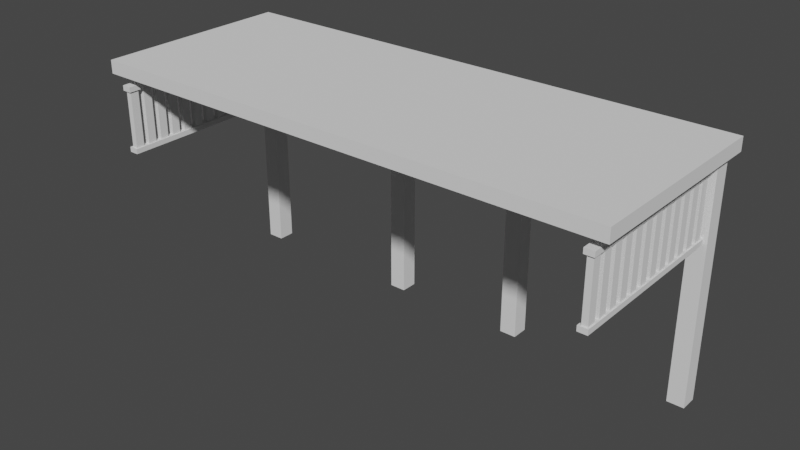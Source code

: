 # Source: terasse.blend  (saved by Blender 2.80.35; exported with 4.5.12 LTS)
import bpy
from mathutils import Matrix  # noqa: F401  (used for matrix-valued properties, if any)

bpy.ops.wm.read_factory_settings(use_empty=True)
scene = bpy.context.scene
scene.name = 'Scene'

# ---- collections
col_collection = bpy.data.collections.new('Collection'); scene.collection.children.link(col_collection)

# ---- world
world_world = bpy.data.worlds.new('World'); scene.world = world_world
world_world.color = (0.05088, 0.05088, 0.05088)
world_world.use_sun_shadow = False
world_world.sun_shadow_jitter_overblur = 0.0

# ---- meshes
me_cube_007 = bpy.data.meshes.new('Cube.007')
me_cube_007.from_pydata([(-1.0, -1.0, -1.0), (-1.0, -1.0, 1.0), (-1.0, 1.0, -1.0), (-1.0, 1.0, 1.0), (1.0, -1.0, -1.0), (1.0, -1.0, 1.0), (1.0, 1.0, -1.0), (1.0, 1.0, 1.0)], [], [(0, 1, 3, 2), (2, 3, 7, 6), (6, 7, 5, 4), (4, 5, 1, 0), (2, 6, 4, 0), (7, 3, 1, 5)])
_uv = me_cube_007.uv_layers.new(name='UVMap')
_uv.uv.foreach_set('vector', [0.375, 0.0, 0.625, 0.0, 0.625, 0.25, 0.375, 0.25, 0.375, 0.25, 0.625, 0.25, 0.625, 0.5, 0.375, 0.5, 0.375, 0.5, 0.625, 0.5, 0.625, 0.75, 0.375, 0.75, 0.375, 0.75, 0.625, 0.75, 0.625, 1.0, 0.375, 1.0, 0.125, 0.5, 0.375, 0.5, 0.375, 0.75, 0.125, 0.75, 0.625, 0.5, 0.875, 0.5, 0.875, 0.75, 0.625, 0.75])
me_cube_007.use_remesh_preserve_volume = False
me_cube_007.use_remesh_preserve_attributes = False
me_cube_007.use_mirror_vertex_groups = False
me_cube_007.update()
me_cube_008 = bpy.data.meshes.new('Cube.008')
me_cube_008.from_pydata([(-1.0, -1.0, -1.0), (-1.0, -1.0, 1.0), (-1.0, 1.0, -1.0), (-1.0, 1.0, 1.0), (1.0, -1.0, -1.0), (1.0, -1.0, 1.0), (1.0, 1.0, -1.0), (1.0, 1.0, 1.0)], [], [(0, 1, 3, 2), (2, 3, 7, 6), (6, 7, 5, 4), (4, 5, 1, 0), (2, 6, 4, 0), (7, 3, 1, 5)])
_uv = me_cube_008.uv_layers.new(name='UVMap')
_uv.uv.foreach_set('vector', [0.375, 0.0, 0.625, 0.0, 0.625, 0.25, 0.375, 0.25, 0.375, 0.25, 0.625, 0.25, 0.625, 0.5, 0.375, 0.5, 0.375, 0.5, 0.625, 0.5, 0.625, 0.75, 0.375, 0.75, 0.375, 0.75, 0.625, 0.75, 0.625, 1.0, 0.375, 1.0, 0.125, 0.5, 0.375, 0.5, 0.375, 0.75, 0.125, 0.75, 0.625, 0.5, 0.875, 0.5, 0.875, 0.75, 0.625, 0.75])
me_cube_008.use_remesh_preserve_volume = False
me_cube_008.use_remesh_preserve_attributes = False
me_cube_008.use_mirror_vertex_groups = False
me_cube_008.update()
me_cube_009 = bpy.data.meshes.new('Cube.009')
me_cube_009.from_pydata([(-1.0, -1.0, -1.0), (-1.0, -1.0, 1.0), (-1.0, 1.0, -1.0), (-1.0, 1.0, 1.0), (1.0, -1.0, -1.0), (1.0, -1.0, 1.0), (1.0, 1.0, -1.0), (1.0, 1.0, 1.0)], [], [(0, 1, 3, 2), (2, 3, 7, 6), (6, 7, 5, 4), (4, 5, 1, 0), (2, 6, 4, 0), (7, 3, 1, 5)])
_uv = me_cube_009.uv_layers.new(name='UVMap')
_uv.uv.foreach_set('vector', [0.375, 0.0, 0.625, 0.0, 0.625, 0.25, 0.375, 0.25, 0.375, 0.25, 0.625, 0.25, 0.625, 0.5, 0.375, 0.5, 0.375, 0.5, 0.625, 0.5, 0.625, 0.75, 0.375, 0.75, 0.375, 0.75, 0.625, 0.75, 0.625, 1.0, 0.375, 1.0, 0.125, 0.5, 0.375, 0.5, 0.375, 0.75, 0.125, 0.75, 0.625, 0.5, 0.875, 0.5, 0.875, 0.75, 0.625, 0.75])
me_cube_009.use_remesh_preserve_volume = False
me_cube_009.use_remesh_preserve_attributes = False
me_cube_009.use_mirror_vertex_groups = False
me_cube_009.update()
me_cube_010 = bpy.data.meshes.new('Cube.010')
me_cube_010.from_pydata([(-1.0, -1.0, -1.0), (-1.0, -1.0, 1.0), (-1.0, 1.0, -1.0), (-1.0, 1.0, 1.0), (1.0, -1.0, -1.0), (1.0, -1.0, 1.0), (1.0, 1.0, -1.0), (1.0, 1.0, 1.0)], [], [(0, 1, 3, 2), (2, 3, 7, 6), (6, 7, 5, 4), (4, 5, 1, 0), (2, 6, 4, 0), (7, 3, 1, 5)])
_uv = me_cube_010.uv_layers.new(name='UVMap')
_uv.uv.foreach_set('vector', [0.375, 0.0, 0.625, 0.0, 0.625, 0.25, 0.375, 0.25, 0.375, 0.25, 0.625, 0.25, 0.625, 0.5, 0.375, 0.5, 0.375, 0.5, 0.625, 0.5, 0.625, 0.75, 0.375, 0.75, 0.375, 0.75, 0.625, 0.75, 0.625, 1.0, 0.375, 1.0, 0.125, 0.5, 0.375, 0.5, 0.375, 0.75, 0.125, 0.75, 0.625, 0.5, 0.875, 0.5, 0.875, 0.75, 0.625, 0.75])
me_cube_010.use_remesh_preserve_volume = False
me_cube_010.use_remesh_preserve_attributes = False
me_cube_010.use_mirror_vertex_groups = False
me_cube_010.update()
me_cube_011 = bpy.data.meshes.new('Cube.011')
me_cube_011.from_pydata([(-1.0, -1.0, -1.0), (-1.0, -1.0, 1.0), (-1.0, 1.0, -1.0), (-1.0, 1.0, 1.0), (1.0, -1.0, -1.0), (1.0, -1.0, 1.0), (1.0, 1.0, -1.0), (1.0, 1.0, 1.0)], [], [(0, 1, 3, 2), (2, 3, 7, 6), (6, 7, 5, 4), (4, 5, 1, 0), (2, 6, 4, 0), (7, 3, 1, 5)])
_uv = me_cube_011.uv_layers.new(name='UVMap')
_uv.uv.foreach_set('vector', [0.375, 0.0, 0.625, 0.0, 0.625, 0.25, 0.375, 0.25, 0.375, 0.25, 0.625, 0.25, 0.625, 0.5, 0.375, 0.5, 0.375, 0.5, 0.625, 0.5, 0.625, 0.75, 0.375, 0.75, 0.375, 0.75, 0.625, 0.75, 0.625, 1.0, 0.375, 1.0, 0.125, 0.5, 0.375, 0.5, 0.375, 0.75, 0.125, 0.75, 0.625, 0.5, 0.875, 0.5, 0.875, 0.75, 0.625, 0.75])
me_cube_011.use_remesh_preserve_volume = False
me_cube_011.use_remesh_preserve_attributes = False
me_cube_011.use_mirror_vertex_groups = False
me_cube_011.update()
me_cube_012 = bpy.data.meshes.new('Cube.012')
me_cube_012.from_pydata([(-1.0, -1.0, -1.0), (-1.0, -1.0, 1.0), (-1.0, 1.0, -1.0), (-1.0, 1.0, 1.0), (1.0, -1.0, -1.0), (1.0, -1.0, 1.0), (1.0, 1.0, -1.0), (1.0, 1.0, 1.0)], [], [(0, 1, 3, 2), (2, 3, 7, 6), (6, 7, 5, 4), (4, 5, 1, 0), (2, 6, 4, 0), (7, 3, 1, 5)])
_uv = me_cube_012.uv_layers.new(name='UVMap')
_uv.uv.foreach_set('vector', [0.375, 0.0, 0.625, 0.0, 0.625, 0.25, 0.375, 0.25, 0.375, 0.25, 0.625, 0.25, 0.625, 0.5, 0.375, 0.5, 0.375, 0.5, 0.625, 0.5, 0.625, 0.75, 0.375, 0.75, 0.375, 0.75, 0.625, 0.75, 0.625, 1.0, 0.375, 1.0, 0.125, 0.5, 0.375, 0.5, 0.375, 0.75, 0.125, 0.75, 0.625, 0.5, 0.875, 0.5, 0.875, 0.75, 0.625, 0.75])
me_cube_012.use_remesh_preserve_volume = False
me_cube_012.use_remesh_preserve_attributes = False
me_cube_012.use_mirror_vertex_groups = False
me_cube_012.update()
me_cube_013 = bpy.data.meshes.new('Cube.013')
me_cube_013.from_pydata([(-1.0, -1.0, -1.0), (-1.0, -1.0, 1.0), (-1.0, 1.0, -1.0), (-1.0, 1.0, 1.0), (1.0, -1.0, -1.0), (1.0, -1.0, 1.0), (1.0, 1.0, -1.0), (1.0, 1.0, 1.0)], [], [(0, 1, 3, 2), (2, 3, 7, 6), (6, 7, 5, 4), (4, 5, 1, 0), (2, 6, 4, 0), (7, 3, 1, 5)])
_uv = me_cube_013.uv_layers.new(name='UVMap')
_uv.uv.foreach_set('vector', [0.375, 0.0, 0.625, 0.0, 0.625, 0.25, 0.375, 0.25, 0.375, 0.25, 0.625, 0.25, 0.625, 0.5, 0.375, 0.5, 0.375, 0.5, 0.625, 0.5, 0.625, 0.75, 0.375, 0.75, 0.375, 0.75, 0.625, 0.75, 0.625, 1.0, 0.375, 1.0, 0.125, 0.5, 0.375, 0.5, 0.375, 0.75, 0.125, 0.75, 0.625, 0.5, 0.875, 0.5, 0.875, 0.75, 0.625, 0.75])
me_cube_013.use_remesh_preserve_volume = False
me_cube_013.use_remesh_preserve_attributes = False
me_cube_013.use_mirror_vertex_groups = False
me_cube_013.update()
me_cube_014 = bpy.data.meshes.new('Cube.014')
me_cube_014.from_pydata([(-1.0, -1.0, -1.0), (-1.0, -1.0, 1.0), (-1.0, 1.0, -1.0), (-1.0, 1.0, 1.0), (1.0, -1.0, -1.0), (1.0, -1.0, 1.0), (1.0, 1.0, -1.0), (1.0, 1.0, 1.0)], [], [(0, 1, 3, 2), (2, 3, 7, 6), (6, 7, 5, 4), (4, 5, 1, 0), (2, 6, 4, 0), (7, 3, 1, 5)])
_uv = me_cube_014.uv_layers.new(name='UVMap')
_uv.uv.foreach_set('vector', [0.375, 0.0, 0.625, 0.0, 0.625, 0.25, 0.375, 0.25, 0.375, 0.25, 0.625, 0.25, 0.625, 0.5, 0.375, 0.5, 0.375, 0.5, 0.625, 0.5, 0.625, 0.75, 0.375, 0.75, 0.375, 0.75, 0.625, 0.75, 0.625, 1.0, 0.375, 1.0, 0.125, 0.5, 0.375, 0.5, 0.375, 0.75, 0.125, 0.75, 0.625, 0.5, 0.875, 0.5, 0.875, 0.75, 0.625, 0.75])
me_cube_014.use_remesh_preserve_volume = False
me_cube_014.use_remesh_preserve_attributes = False
me_cube_014.use_mirror_vertex_groups = False
me_cube_014.update()
me_cube_015 = bpy.data.meshes.new('Cube.015')
me_cube_015.from_pydata([(-1.0, -1.0, -1.0), (-1.0, -1.0, 1.0), (-1.0, 1.0, -1.0), (-1.0, 1.0, 1.0), (1.0, -1.0, -1.0), (1.0, -1.0, 1.0), (1.0, 1.0, -1.0), (1.0, 1.0, 1.0)], [], [(0, 1, 3, 2), (2, 3, 7, 6), (6, 7, 5, 4), (4, 5, 1, 0), (2, 6, 4, 0), (7, 3, 1, 5)])
_uv = me_cube_015.uv_layers.new(name='UVMap')
_uv.uv.foreach_set('vector', [0.375, 0.0, 0.625, 0.0, 0.625, 0.25, 0.375, 0.25, 0.375, 0.25, 0.625, 0.25, 0.625, 0.5, 0.375, 0.5, 0.375, 0.5, 0.625, 0.5, 0.625, 0.75, 0.375, 0.75, 0.375, 0.75, 0.625, 0.75, 0.625, 1.0, 0.375, 1.0, 0.125, 0.5, 0.375, 0.5, 0.375, 0.75, 0.125, 0.75, 0.625, 0.5, 0.875, 0.5, 0.875, 0.75, 0.625, 0.75])
me_cube_015.use_remesh_preserve_volume = False
me_cube_015.use_remesh_preserve_attributes = False
me_cube_015.use_mirror_vertex_groups = False
me_cube_015.update()
me_cube_017 = bpy.data.meshes.new('Cube.017')
me_cube_017.from_pydata([(-1.0, -1.0, -1.0), (-1.0, -1.0, 1.0), (-1.0, 1.0, -1.0), (-1.0, 1.0, 1.0), (1.0, -1.0, -1.0), (1.0, -1.0, 1.0), (1.0, 1.0, -1.0), (1.0, 1.0, 1.0)], [], [(0, 1, 3, 2), (2, 3, 7, 6), (6, 7, 5, 4), (4, 5, 1, 0), (2, 6, 4, 0), (7, 3, 1, 5)])
_uv = me_cube_017.uv_layers.new(name='UVMap')
_uv.uv.foreach_set('vector', [0.375, 0.0, 0.625, 0.0, 0.625, 0.25, 0.375, 0.25, 0.375, 0.25, 0.625, 0.25, 0.625, 0.5, 0.375, 0.5, 0.375, 0.5, 0.625, 0.5, 0.625, 0.75, 0.375, 0.75, 0.375, 0.75, 0.625, 0.75, 0.625, 1.0, 0.375, 1.0, 0.125, 0.5, 0.375, 0.5, 0.375, 0.75, 0.125, 0.75, 0.625, 0.5, 0.875, 0.5, 0.875, 0.75, 0.625, 0.75])
me_cube_017.use_remesh_preserve_volume = False
me_cube_017.use_remesh_preserve_attributes = False
me_cube_017.use_mirror_vertex_groups = False
me_cube_017.update()
me_cube_016 = bpy.data.meshes.new('Cube.016')
me_cube_016.from_pydata([(-1.0, -1.0, -1.0), (-1.0, -1.0, 1.0), (-1.0, 1.0, -1.0), (-1.0, 1.0, 1.0), (1.0, -1.0, -1.0), (1.0, -1.0, 1.0), (1.0, 1.0, -1.0), (1.0, 1.0, 1.0)], [], [(0, 1, 3, 2), (2, 3, 7, 6), (6, 7, 5, 4), (4, 5, 1, 0), (2, 6, 4, 0), (7, 3, 1, 5)])
_uv = me_cube_016.uv_layers.new(name='UVMap')
_uv.uv.foreach_set('vector', [0.375, 0.0, 0.625, 0.0, 0.625, 0.25, 0.375, 0.25, 0.375, 0.25, 0.625, 0.25, 0.625, 0.5, 0.375, 0.5, 0.375, 0.5, 0.625, 0.5, 0.625, 0.75, 0.375, 0.75, 0.375, 0.75, 0.625, 0.75, 0.625, 1.0, 0.375, 1.0, 0.125, 0.5, 0.375, 0.5, 0.375, 0.75, 0.125, 0.75, 0.625, 0.5, 0.875, 0.5, 0.875, 0.75, 0.625, 0.75])
me_cube_016.use_remesh_preserve_volume = False
me_cube_016.use_remesh_preserve_attributes = False
me_cube_016.use_mirror_vertex_groups = False
me_cube_016.update()
me_cube_018 = bpy.data.meshes.new('Cube.018')
me_cube_018.from_pydata([(-1.0, -1.0, -1.0), (-1.0, -1.0, 1.0), (-1.0, 1.0, -1.0), (-1.0, 1.0, 1.0), (1.0, -1.0, -1.0), (1.0, -1.0, 1.0), (1.0, 1.0, -1.0), (1.0, 1.0, 1.0)], [], [(0, 1, 3, 2), (2, 3, 7, 6), (6, 7, 5, 4), (4, 5, 1, 0), (2, 6, 4, 0), (7, 3, 1, 5)])
_uv = me_cube_018.uv_layers.new(name='UVMap')
_uv.uv.foreach_set('vector', [0.375, 0.0, 0.625, 0.0, 0.625, 0.25, 0.375, 0.25, 0.375, 0.25, 0.625, 0.25, 0.625, 0.5, 0.375, 0.5, 0.375, 0.5, 0.625, 0.5, 0.625, 0.75, 0.375, 0.75, 0.375, 0.75, 0.625, 0.75, 0.625, 1.0, 0.375, 1.0, 0.125, 0.5, 0.375, 0.5, 0.375, 0.75, 0.125, 0.75, 0.625, 0.5, 0.875, 0.5, 0.875, 0.75, 0.625, 0.75])
me_cube_018.use_remesh_preserve_volume = False
me_cube_018.use_remesh_preserve_attributes = False
me_cube_018.use_mirror_vertex_groups = False
me_cube_018.update()
me_cube_019 = bpy.data.meshes.new('Cube.019')
me_cube_019.from_pydata([(-1.0, -1.0, -1.0), (-1.0, -1.0, 1.0), (-1.0, 1.0, -1.0), (-1.0, 1.0, 1.0), (1.0, -1.0, -1.0), (1.0, -1.0, 1.0), (1.0, 1.0, -1.0), (1.0, 1.0, 1.0)], [], [(0, 1, 3, 2), (2, 3, 7, 6), (6, 7, 5, 4), (4, 5, 1, 0), (2, 6, 4, 0), (7, 3, 1, 5)])
_uv = me_cube_019.uv_layers.new(name='UVMap')
_uv.uv.foreach_set('vector', [0.375, 0.0, 0.625, 0.0, 0.625, 0.25, 0.375, 0.25, 0.375, 0.25, 0.625, 0.25, 0.625, 0.5, 0.375, 0.5, 0.375, 0.5, 0.625, 0.5, 0.625, 0.75, 0.375, 0.75, 0.375, 0.75, 0.625, 0.75, 0.625, 1.0, 0.375, 1.0, 0.125, 0.5, 0.375, 0.5, 0.375, 0.75, 0.125, 0.75, 0.625, 0.5, 0.875, 0.5, 0.875, 0.75, 0.625, 0.75])
me_cube_019.use_remesh_preserve_volume = False
me_cube_019.use_remesh_preserve_attributes = False
me_cube_019.use_mirror_vertex_groups = False
me_cube_019.update()
me_cube_020 = bpy.data.meshes.new('Cube.020')
me_cube_020.from_pydata([(-1.0, -1.0, -1.0), (-1.0, -1.0, 1.0), (-1.0, 1.0, -1.0), (-1.0, 1.0, 1.0), (1.0, -1.0, -1.0), (1.0, -1.0, 1.0), (1.0, 1.0, -1.0), (1.0, 1.0, 1.0)], [], [(0, 1, 3, 2), (2, 3, 7, 6), (6, 7, 5, 4), (4, 5, 1, 0), (2, 6, 4, 0), (7, 3, 1, 5)])
_uv = me_cube_020.uv_layers.new(name='UVMap')
_uv.uv.foreach_set('vector', [0.375, 0.0, 0.625, 0.0, 0.625, 0.25, 0.375, 0.25, 0.375, 0.25, 0.625, 0.25, 0.625, 0.5, 0.375, 0.5, 0.375, 0.5, 0.625, 0.5, 0.625, 0.75, 0.375, 0.75, 0.375, 0.75, 0.625, 0.75, 0.625, 1.0, 0.375, 1.0, 0.125, 0.5, 0.375, 0.5, 0.375, 0.75, 0.125, 0.75, 0.625, 0.5, 0.875, 0.5, 0.875, 0.75, 0.625, 0.75])
me_cube_020.use_remesh_preserve_volume = False
me_cube_020.use_remesh_preserve_attributes = False
me_cube_020.use_mirror_vertex_groups = False
me_cube_020.update()
me_cube_023 = bpy.data.meshes.new('Cube.023')
me_cube_023.from_pydata([(-1.0, -1.0, -1.0), (-1.0, -1.0, 1.0), (-1.0, 1.0, -1.0), (-1.0, 1.0, 1.0), (1.0, -1.0, -1.0), (1.0, -1.0, 1.0), (1.0, 1.0, -1.0), (1.0, 1.0, 1.0)], [], [(0, 1, 3, 2), (2, 3, 7, 6), (6, 7, 5, 4), (4, 5, 1, 0), (2, 6, 4, 0), (7, 3, 1, 5)])
_uv = me_cube_023.uv_layers.new(name='UVMap')
_uv.uv.foreach_set('vector', [0.375, 0.0, 0.625, 0.0, 0.625, 0.25, 0.375, 0.25, 0.375, 0.25, 0.625, 0.25, 0.625, 0.5, 0.375, 0.5, 0.375, 0.5, 0.625, 0.5, 0.625, 0.75, 0.375, 0.75, 0.375, 0.75, 0.625, 0.75, 0.625, 1.0, 0.375, 1.0, 0.125, 0.5, 0.375, 0.5, 0.375, 0.75, 0.125, 0.75, 0.625, 0.5, 0.875, 0.5, 0.875, 0.75, 0.625, 0.75])
me_cube_023.use_remesh_preserve_volume = False
me_cube_023.use_remesh_preserve_attributes = False
me_cube_023.use_mirror_vertex_groups = False
me_cube_023.update()
me_cube_022 = bpy.data.meshes.new('Cube.022')
me_cube_022.from_pydata([(-1.0, -1.0, -1.0), (-1.0, -1.0, 1.0), (-1.0, 1.0, -1.0), (-1.0, 1.0, 1.0), (1.0, -1.0, -1.0), (1.0, -1.0, 1.0), (1.0, 1.0, -1.0), (1.0, 1.0, 1.0)], [], [(0, 1, 3, 2), (2, 3, 7, 6), (6, 7, 5, 4), (4, 5, 1, 0), (2, 6, 4, 0), (7, 3, 1, 5)])
_uv = me_cube_022.uv_layers.new(name='UVMap')
_uv.uv.foreach_set('vector', [0.375, 0.0, 0.625, 0.0, 0.625, 0.25, 0.375, 0.25, 0.375, 0.25, 0.625, 0.25, 0.625, 0.5, 0.375, 0.5, 0.375, 0.5, 0.625, 0.5, 0.625, 0.75, 0.375, 0.75, 0.375, 0.75, 0.625, 0.75, 0.625, 1.0, 0.375, 1.0, 0.125, 0.5, 0.375, 0.5, 0.375, 0.75, 0.125, 0.75, 0.625, 0.5, 0.875, 0.5, 0.875, 0.75, 0.625, 0.75])
me_cube_022.use_remesh_preserve_volume = False
me_cube_022.use_remesh_preserve_attributes = False
me_cube_022.use_mirror_vertex_groups = False
me_cube_022.update()
me_cube_021 = bpy.data.meshes.new('Cube.021')
me_cube_021.from_pydata([(-1.0, -1.0, -1.0), (-1.0, -1.0, 1.0), (-1.0, 1.0, -1.0), (-1.0, 1.0, 1.0), (1.0, -1.0, -1.0), (1.0, -1.0, 1.0), (1.0, 1.0, -1.0), (1.0, 1.0, 1.0)], [], [(0, 1, 3, 2), (2, 3, 7, 6), (6, 7, 5, 4), (4, 5, 1, 0), (2, 6, 4, 0), (7, 3, 1, 5)])
_uv = me_cube_021.uv_layers.new(name='UVMap')
_uv.uv.foreach_set('vector', [0.375, 0.0, 0.625, 0.0, 0.625, 0.25, 0.375, 0.25, 0.375, 0.25, 0.625, 0.25, 0.625, 0.5, 0.375, 0.5, 0.375, 0.5, 0.625, 0.5, 0.625, 0.75, 0.375, 0.75, 0.375, 0.75, 0.625, 0.75, 0.625, 1.0, 0.375, 1.0, 0.125, 0.5, 0.375, 0.5, 0.375, 0.75, 0.125, 0.75, 0.625, 0.5, 0.875, 0.5, 0.875, 0.75, 0.625, 0.75])
me_cube_021.use_remesh_preserve_volume = False
me_cube_021.use_remesh_preserve_attributes = False
me_cube_021.use_mirror_vertex_groups = False
me_cube_021.update()

# ---- objects
ob_cube = bpy.data.objects.new('Cube', me_cube_007)
ob_cube_004 = bpy.data.objects.new('Cube.004', me_cube_008)
ob_cube_005 = bpy.data.objects.new('Cube.005', me_cube_009)
ob_cube_006 = bpy.data.objects.new('Cube.006', me_cube_010)
ob_cube_007 = bpy.data.objects.new('Cube.007', me_cube_011)
ob_cube_008 = bpy.data.objects.new('Cube.008', me_cube_012)
ob_cube_009 = bpy.data.objects.new('Cube.009', me_cube_013)
ob_cube_010 = bpy.data.objects.new('Cube.010', me_cube_014)
ob_cube_011 = bpy.data.objects.new('Cube.011', me_cube_015)
ob_cube_013 = bpy.data.objects.new('Cube.013', me_cube_017)
ob_cube_012 = bpy.data.objects.new('Cube.012', me_cube_016)
ob_cube_014 = bpy.data.objects.new('Cube.014', me_cube_018)
ob_cube_015 = bpy.data.objects.new('Cube.015', me_cube_019)
ob_cube_016 = bpy.data.objects.new('Cube.016', me_cube_020)
ob_cube_019 = bpy.data.objects.new('Cube.019', me_cube_023)
ob_cube_018 = bpy.data.objects.new('Cube.018', me_cube_022)
ob_cube_017 = bpy.data.objects.new('Cube.017', me_cube_021)

# ---- transforms, parenting, visibility, modifiers, constraints
ob_cube.location = (0.0, 0.0, 0.0)
ob_cube.scale = (7.808, 2.983, 0.1964)
ob_cube.lineart.crease_threshold = 0.0
ob_cube_004.location = (-7.261, 2.512, -3.647)
ob_cube_004.scale = (0.2497, 0.2497, 3.54)
ob_cube_004.lineart.crease_threshold = 0.0
ob_cube_005.location = (7.362, 2.512, -3.647)
ob_cube_005.scale = (0.2497, 0.2497, 3.54)
ob_cube_005.lineart.crease_threshold = 0.0
ob_cube_006.location = (-1.979, 2.512, -3.647)
ob_cube_006.scale = (0.2497, 0.2497, 3.54)
ob_cube_006.lineart.crease_threshold = 0.0
ob_cube_007.location = (2.105, 2.512, -3.647)
ob_cube_007.scale = (0.2497, 0.2497, 3.54)
ob_cube_007.lineart.crease_threshold = 0.0
ob_cube_008.location = (-4.73, 2.512, -0.5668)
ob_cube_008.rotation_euler = (-0.0, 1.571, 0.0)
ob_cube_008.scale = (0.07597, 0.1392, 2.694)
ob_cube_008.lineart.crease_threshold = 0.0
ob_cube_009.location = (-4.73, 2.512, -2.362)
ob_cube_009.rotation_euler = (-0.0, 1.571, 0.0)
ob_cube_009.scale = (0.07597, 0.1392, 2.694)
ob_cube_009.lineart.crease_threshold = 0.0
ob_cube_010.location = (-6.775, 2.512, -1.484)
ob_cube_010.rotation_euler = (-0.0, 3.142, -0.0)
ob_cube_010.scale = (0.1279, 0.08444, 0.8994)
ob_cube_010.lineart.crease_threshold = 0.0
_m = ob_cube_010.modifiers.new('Array', 'ARRAY')
_m.count = 12
_m.constant_offset_displace = (0.0, 0.0, 0.0)
_m.relative_offset_displace = (-1.7, 0.0, 0.0)
ob_cube_011.location = (2.551, 2.512, -1.484)
ob_cube_011.rotation_euler = (-0.0, 3.142, -0.0)
ob_cube_011.scale = (0.1279, 0.08444, 0.8994)
ob_cube_011.lineart.crease_threshold = 0.0
_m = ob_cube_011.modifiers.new('Array', 'ARRAY')
_m.count = 11
_m.constant_offset_displace = (0.0, 0.0, 0.0)
_m.relative_offset_displace = (-1.7, 0.0, 0.0)
ob_cube_013.location = (4.58, 2.512, -0.5668)
ob_cube_013.rotation_euler = (-0.0, 1.571, 0.0)
ob_cube_013.scale = (0.07597, 0.1392, 2.694)
ob_cube_013.lineart.crease_threshold = 0.0
ob_cube_012.location = (4.58, 2.512, -2.362)
ob_cube_012.rotation_euler = (-0.0, 1.571, 0.0)
ob_cube_012.scale = (0.07597, 0.1392, 2.694)
ob_cube_012.lineart.crease_threshold = 0.0
ob_cube_014.location = (-7.289, -0.2669, -2.362)
ob_cube_014.rotation_euler = (-1.571, 1.571, 0.0)
ob_cube_014.scale = (0.07597, 0.1392, 2.694)
ob_cube_014.lineart.crease_threshold = 0.0
ob_cube_015.location = (-7.272, -2.784, -1.484)
ob_cube_015.rotation_euler = (-0.0, 3.142, 1.571)
ob_cube_015.scale = (0.1279, 0.08444, 0.8994)
ob_cube_015.lineart.crease_threshold = 0.0
_m = ob_cube_015.modifiers.new('Array', 'ARRAY')
_m.count = 12
_m.constant_offset_displace = (0.0, 0.0, 0.0)
_m.relative_offset_displace = (-1.7, 0.0, 0.0)
ob_cube_016.location = (-7.289, -0.2669, -0.5336)
ob_cube_016.rotation_euler = (-1.571, 1.571, 0.0)
ob_cube_016.scale = (0.07597, 0.1392, 2.694)
ob_cube_016.lineart.crease_threshold = 0.0
ob_cube_019.location = (7.366, -0.2669, -2.362)
ob_cube_019.rotation_euler = (-1.571, 1.571, 0.0)
ob_cube_019.scale = (0.07597, 0.1392, 2.694)
ob_cube_019.lineart.crease_threshold = 0.0
ob_cube_018.location = (7.382, -2.784, -1.484)
ob_cube_018.rotation_euler = (-0.0, 3.142, 1.571)
ob_cube_018.scale = (0.1279, 0.08444, 0.8994)
ob_cube_018.lineart.crease_threshold = 0.0
_m = ob_cube_018.modifiers.new('Array', 'ARRAY')
_m.count = 12
_m.constant_offset_displace = (0.0, 0.0, 0.0)
_m.relative_offset_displace = (-1.7, 0.0, 0.0)
ob_cube_017.location = (7.366, -0.2669, -0.5336)
ob_cube_017.rotation_euler = (-1.571, 1.571, 0.0)
ob_cube_017.scale = (0.07597, 0.1392, 2.694)
ob_cube_017.lineart.crease_threshold = 0.0

# ---- collection membership
col_collection.objects.link(ob_cube)
col_collection.objects.link(ob_cube_004)
col_collection.objects.link(ob_cube_005)
col_collection.objects.link(ob_cube_006)
col_collection.objects.link(ob_cube_007)
col_collection.objects.link(ob_cube_008)
col_collection.objects.link(ob_cube_009)
col_collection.objects.link(ob_cube_010)
col_collection.objects.link(ob_cube_011)
col_collection.objects.link(ob_cube_013)
col_collection.objects.link(ob_cube_012)
col_collection.objects.link(ob_cube_014)
col_collection.objects.link(ob_cube_015)
col_collection.objects.link(ob_cube_016)
col_collection.objects.link(ob_cube_019)
col_collection.objects.link(ob_cube_018)
col_collection.objects.link(ob_cube_017)

# ---- scene / render settings (as saved in the file)
scene.frame_start = 1; scene.frame_end = 250; scene.frame_set(1)
scene.render.engine = 'BLENDER_EEVEE_NEXT'
scene.render.motion_blur_shutter = 1.0
scene.cycles.use_denoising = False
scene.cycles.samples = 128
scene.cycles.sampling_pattern = 'TABULATED_SOBOL'
scene.cycles.use_adaptive_sampling = False
scene.cycles.use_light_tree = False
scene.view_settings.view_transform = 'Filmic'
bpy.context.view_layer.update()

# ---- added for rendering (the .blend has no active camera and no usable light): camera, sun
cam_auto = bpy.data.cameras.new('AutoCamera')
cam_auto.lens = 50.0
cam_auto.sensor_width = 36.0
cam_auto.clip_end = 1000.0
ob_auto_camera = bpy.data.objects.new('AutoCamera', cam_auto)
scene.collection.objects.link(ob_auto_camera)
ob_auto_camera.location = (16.9089, -20.2907, 10.032)
ob_auto_camera.rotation_euler = (1.09748, -7.21219e-08, 0.694738)
scene.camera = ob_auto_camera
light_auto_sun = bpy.data.lights.new('AutoSun', 'SUN')
light_auto_sun.energy = 3.0
light_auto_sun.angle = 0.0523599
ob_auto_sun = bpy.data.objects.new('AutoSun', light_auto_sun)
scene.collection.objects.link(ob_auto_sun)
ob_auto_sun.rotation_euler = (0.872665, 0.174533, 0.523599)
bpy.context.view_layer.update()
